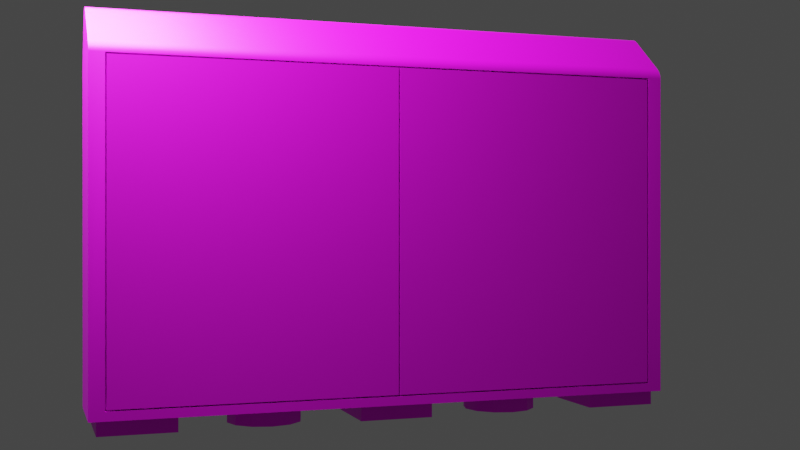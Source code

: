 # Source: door_controller.blend  (saved by Blender 3.5.10; exported with 4.5.12 LTS)
import bpy
from mathutils import Matrix  # noqa: F401  (used for matrix-valued properties, if any)

bpy.ops.wm.read_factory_settings(use_empty=True)
scene = bpy.context.scene
scene.name = 'Scene'

# ---- images (referenced by path relative to the original .blend; pixels are not part of the script)
import os
ASSET_DIR = os.environ.get("B2B_ASSET_DIR", "")  # directory of the original .blend (textures are referenced by path, not embedded)
HERE = os.path.dirname(os.path.abspath(__file__))  # packed textures are extracted next to this script under _unpacked/

def load_image(name, relpath, width, height, colorspace="sRGB"):
    """Load a texture the original file referenced (path relative to the .blend, or extracted next to this script)."""
    p = next((c for c in (os.path.join(HERE, relpath), os.path.join(ASSET_DIR, relpath)) if relpath and os.path.exists(c)), "")
    if p:
        img = bpy.data.images.load(p, check_existing=True)
        img.name = name
    else:  # same state as the original file: an image datablock whose file is absent (Cycles renders it pink)
        img = bpy.data.images.new(name, width, height)
        img.source = "FILE"
        img.filepath = "//" + (relpath or name)
    img.colorspace_settings.name = colorspace
    return img
img_door_psd = load_image('door.psd', 'door.psd', 1024, 1024, 'sRGB')

# ---- materials (node trees are filled in below, after node groups)
mat_material = bpy.data.materials.new('Material')

# ---- node groups
ng_auto_smooth = bpy.data.node_groups.new('Auto Smooth', 'GeometryNodeTree')
_s = ng_auto_smooth.interface.new_socket(name='Geometry', in_out='OUTPUT', socket_type='NodeSocketGeometry')
_s = ng_auto_smooth.interface.new_socket(name='Geometry', in_out='INPUT', socket_type='NodeSocketGeometry')
_s = ng_auto_smooth.interface.new_socket(name='Angle', in_out='INPUT', socket_type='NodeSocketFloat')
_s.subtype = 'ANGLE'
_s.min_value = 0.0
_s.max_value = 3.142
ng_auto_smooth.is_modifier = True
_N = ng_auto_smooth.nodes; _L = ng_auto_smooth.links
n0 = _N.new('NodeGroupOutput'); n0.name = 'Group Output'; n0.location = (480, -100)
n1 = _N.new('NodeGroupInput'); n1.name = 'Group Input'; n1.location = (-420, -300)
n2 = _N.new('NodeGroupInput'); n2.name = 'Group Input.001'; n2.location = (-60, -100)
n3 = _N.new('GeometryNodeSetShadeSmooth'); n3.name = 'Set Shade Smooth'; n3.location = (120, -100)
n3.domain = 'EDGE'
n4 = _N.new('GeometryNodeSetShadeSmooth'); n4.name = 'Set Shade Smooth.001'; n4.location = (300, -100)
n5 = _N.new('GeometryNodeInputMeshEdgeAngle'); n5.name = 'Edge Angle'; n5.location = (-420, -220)
n6 = _N.new('GeometryNodeInputEdgeSmooth'); n6.name = 'Is Edge Smooth'; n6.location = (-60, -160)
n7 = _N.new('GeometryNodeInputShadeSmooth'); n7.name = 'Is Face Smooth'; n7.location = (-240, -340)
n8 = _N.new('FunctionNodeBooleanMath'); n8.name = 'Boolean Math'; n8.location = (-60, -220)
n9 = _N.new('FunctionNodeCompare'); n9.name = 'Compare'; n9.location = (-240, -180)
n9.operation = 'LESS_EQUAL'
_L.new(n5.outputs[0], n9.inputs[0])
_L.new(n4.outputs[0], n0.inputs[0])
_L.new(n1.outputs[1], n9.inputs[1])
_L.new(n9.outputs[0], n8.inputs[0])
_L.new(n7.outputs[0], n8.inputs[1])
_L.new(n2.outputs[0], n3.inputs[0])
_L.new(n6.outputs[0], n3.inputs[1])
_L.new(n3.outputs[0], n4.inputs[0])
_L.new(n8.outputs[0], n3.inputs[2])
n0.is_active_output = True

# ---- material node trees
mat_material.use_nodes = True; mat_material.node_tree.nodes.clear()
_N = mat_material.node_tree.nodes; _L = mat_material.node_tree.links
n0 = _N.new('ShaderNodeBsdfPrincipled'); n0.name = 'Principled BSDF'; n0.location = (10, 300)
n0.distribution = 'GGX'
n0.subsurface_method = 'RANDOM_WALK_SKIN'
n0.inputs[1].default_value = 0.3
n0.inputs[3].default_value = 1.45
n0.inputs[27].default_value = (0.0, 0.0, 0.0, 1.0)
n0.inputs[28].default_value = 1.0
n1 = _N.new('ShaderNodeOutputMaterial'); n1.name = 'Material Output'; n1.location = (300, 300)
n2 = _N.new('ShaderNodeTexImage'); n2.name = 'Image Texture'; n2.location = (-280, 280)
n2.image = img_door_psd
_L.new(n0.outputs[0], n1.inputs[0])
_L.new(n2.outputs[0], n0.inputs[0])
n1.is_active_output = True

# ---- world
world_world = bpy.data.worlds.new('World'); scene.world = world_world
world_world.use_nodes = True; world_world.node_tree.nodes.clear()
_N = world_world.node_tree.nodes; _L = world_world.node_tree.links
n0 = _N.new('ShaderNodeOutputWorld'); n0.name = 'World Output'; n0.location = (300, 300)
n1 = _N.new('ShaderNodeBackground'); n1.name = 'Background'; n1.location = (10, 300)
n1.inputs[0].default_value = (0.05088, 0.05088, 0.05088, 1.0)
_L.new(n1.outputs[0], n0.inputs[0])
n0.is_active_output = True
world_world.color = (0.05088, 0.05088, 0.05088)
world_world.use_sun_shadow = False
world_world.sun_shadow_jitter_overblur = 0.0

# ---- cameras
cam_camera = bpy.data.cameras.new('Camera')

# ---- lights
light_area = bpy.data.lights.new('Area', 'AREA')
light_area.transmission_factor = 0.0
light_area.energy = 157.1
light_area.shadow_maximum_resolution = 0.006
light_area.use_absolute_resolution = True
light_area.size = 1.0
light_area.size_y = 2.0

# ---- meshes
me_cube_007 = bpy.data.meshes.new('Cube.007')
me_cube_007.from_pydata([(-0.125, -0.125, 0.0), (-0.125, -0.125, 0.05), (-0.125, 0.125, 0.0), (-0.125, 0.125, 0.05), (0.125, -0.125, 0.0), (0.125, -0.125, 0.05), (0.125, 0.125, 0.0), (0.125, 0.125, 0.05)], [], [(0, 1, 3, 2), (2, 3, 7, 6), (6, 7, 5, 4), (4, 5, 1, 0), (2, 6, 4, 0)])
me_cube_007.polygons.foreach_set('use_smooth', [True] * 5)
_uv = me_cube_007.uv_layers.new(name='UVMap')
_uv.uv.foreach_set('vector', [0.873, 0.6155, 0.873, 0.6198, 0.8675, 0.6198, 0.8675, 0.6155, 0.8723, 0.617, 0.8723, 0.6224, 0.8655, 0.6224, 0.8655, 0.617, 0.8713, 0.6153, 0.8713, 0.6217, 0.8633, 0.6217, 0.8633, 0.6153, 0.8726, 0.6136, 0.8726, 0.6202, 0.8643, 0.6202, 0.8643, 0.6136, 0.8641, 0.6113, 0.8708, 0.6113, 0.8708, 0.6219, 0.8641, 0.6219])
me_cube_007.materials.append(mat_material)
me_cube_007.update()
me_cube_008 = bpy.data.meshes.new('Cube.008')
me_cube_008.from_pydata([(-0.125, -0.125, 0.0), (-0.125, -0.125, 0.05), (-0.125, 0.125, 0.0), (-0.125, 0.125, 0.05), (0.125, -0.125, 0.0), (0.125, -0.125, 0.05), (0.125, 0.125, 0.0), (0.125, 0.125, 0.05)], [], [(0, 1, 3, 2), (2, 3, 7, 6), (6, 7, 5, 4), (4, 5, 1, 0), (2, 6, 4, 0)])
me_cube_008.polygons.foreach_set('use_smooth', [True] * 5)
_uv = me_cube_008.uv_layers.new(name='UVMap')
_uv.uv.foreach_set('vector', [0.8687, 0.6152, 0.8687, 0.6208, 0.8616, 0.6208, 0.8616, 0.6152, 0.8723, 0.6138, 0.8723, 0.6185, 0.8664, 0.6185, 0.8664, 0.6138, 0.8704, 0.6159, 0.8704, 0.621, 0.864, 0.621, 0.864, 0.6159, 0.8729, 0.6134, 0.8729, 0.6194, 0.8655, 0.6194, 0.8655, 0.6134, 0.8641, 0.6113, 0.8708, 0.6113, 0.8708, 0.6219, 0.8641, 0.6219])
me_cube_008.materials.append(mat_material)
me_cube_008.update()
me_cube_010 = bpy.data.meshes.new('Cube.010')
me_cube_010.from_pydata([(-1.49e-08, -0.125, 0.0), (-0.125, 0.0, 0.0), (-0.0625, -0.1083, 0.0), (-0.1083, -0.0625, 0.0), (-0.125, 0.0, 0.05), (-1.49e-08, -0.125, 0.05), (-0.1083, -0.0625, 0.05), (-0.0625, -0.1083, 0.05), (-1.49e-08, 0.125, 0.0), (-0.1083, 0.0625, 0.0), (-0.0625, 0.1083, 0.0), (-1.49e-08, 0.125, 0.05), (-0.0625, 0.1083, 0.05), (-0.1083, 0.0625, 0.05), (0.125, 0.0, 0.0), (0.1083, -0.0625, 0.0), (0.0625, -0.1083, 0.0), (0.125, 0.0, 0.05), (0.0625, -0.1083, 0.05), (0.1083, -0.0625, 0.05), (0.0625, 0.1083, 0.0), (0.1083, 0.0625, 0.0), (0.1083, 0.0625, 0.05), (0.0625, 0.1083, 0.05)], [], [(0, 5, 7, 2), (2, 7, 6, 3), (3, 6, 4, 1), (11, 8, 10, 12), (12, 10, 9, 13), (13, 9, 1, 4), (17, 14, 21, 22), (22, 21, 20, 23), (23, 20, 8, 11), (5, 0, 16, 18), (18, 16, 15, 19), (19, 15, 14, 17), (1, 9, 10, 8, 20, 21, 14, 15, 16, 0, 2, 3)])
me_cube_010.polygons.foreach_set('use_smooth', [True] * 13)
_uv = me_cube_010.uv_layers.new(name='UVMap')
_uv.uv.foreach_set('vector', [0.8455, 0.6204, 0.8572, 0.6204, 0.8572, 0.6215, 0.8455, 0.6215, 0.8455, 0.6127, 0.8572, 0.6127, 0.8572, 0.6132, 0.8455, 0.6132, 0.8455, 0.6132, 0.8572, 0.6132, 0.8572, 0.6138, 0.8455, 0.6138, 0.8572, 0.616, 0.8455, 0.616, 0.8455, 0.6155, 0.8572, 0.6155, 0.8572, 0.6155, 0.8455, 0.6155, 0.8455, 0.6143, 0.8572, 0.6143, 0.8572, 0.6143, 0.8455, 0.6143, 0.8455, 0.6138, 0.8572, 0.6138, 0.8572, 0.6182, 0.8455, 0.6182, 0.8455, 0.6177, 0.8572, 0.6177, 0.8572, 0.6177, 0.8455, 0.6177, 0.8455, 0.6166, 0.8572, 0.6166, 0.8572, 0.6166, 0.8455, 0.6166, 0.8455, 0.616, 0.8572, 0.616, 0.8572, 0.6204, 0.8455, 0.6204, 0.8455, 0.6199, 0.8572, 0.6199, 0.8572, 0.6199, 0.8455, 0.6199, 0.8455, 0.6188, 0.8572, 0.6188, 0.8572, 0.6188, 0.8455, 0.6188, 0.8455, 0.6182, 0.8572, 0.6182, 0.8454, 0.6171, 0.8462, 0.6149, 0.8484, 0.6133, 0.8513, 0.6127, 0.8543, 0.6133, 0.8564, 0.6149, 0.8572, 0.6171, 0.8564, 0.6193, 0.8543, 0.6209, 0.8513, 0.6215, 0.8484, 0.6209, 0.8462, 0.6193])
me_cube_010.materials.append(mat_material)
me_cube_010.update()
me_cube_011 = bpy.data.meshes.new('Cube.011')
me_cube_011.from_pydata([(-0.125, -0.125, 0.0), (-0.125, -0.125, 0.05), (-0.125, 0.125, 0.0), (-0.125, 0.125, 0.05), (0.125, -0.125, 0.0), (0.125, -0.125, 0.05), (0.125, 0.125, 0.0), (0.125, 0.125, 0.05)], [], [(0, 1, 3, 2), (2, 3, 7, 6), (6, 7, 5, 4), (4, 5, 1, 0), (2, 6, 4, 0)])
me_cube_011.polygons.foreach_set('use_smooth', [True] * 5)
_uv = me_cube_011.uv_layers.new(name='UVMap')
_uv.uv.foreach_set('vector', [0.8728, 0.6153, 0.8728, 0.6215, 0.865, 0.6215, 0.865, 0.6153, 0.8727, 0.6162, 0.8727, 0.6211, 0.8666, 0.6211, 0.8666, 0.6162, 0.868, 0.6145, 0.868, 0.619, 0.8623, 0.619, 0.8623, 0.6145, 0.8682, 0.6172, 0.8682, 0.6225, 0.8616, 0.6225, 0.8616, 0.6172, 0.8641, 0.6113, 0.8708, 0.6113, 0.8708, 0.6219, 0.8641, 0.6219])
me_cube_011.materials.append(mat_material)
me_cube_011.update()
me_cube_003 = bpy.data.meshes.new('Cube.003')
me_cube_003.from_pydata([(-0.3, 0.0, 0.0), (-0.07, 0.78, 0.03), (-0.07, 0.78, 1.18), (-0.07, 0.82, 0.03), (-0.07, 0.82, 1.18), (-0.04, 0.78, 1.11), (-0.04, 0.82, 1.11), (-0.27, 0.04, 0.03), (-0.02, 0.78, 0.05), (-0.27, 0.04, 1.18), (-0.02, 0.78, 1.11), (-0.3, -3.032e-14, 1.1), (-0.02, 0.82, 0.05), (-0.02, 0.82, 1.11), (-0.27, 1.56, 0.03), (-0.27, 1.56, 1.18), (-0.3, 1.6, 0.0), (-0.3, 1.6, 1.1), (0.0, 0.0, 0.0), (0.0, 1.6, 0.0), (-0.2, 0.0, 1.3), (-0.2, 1.6, 1.3), (-0.1659, 1.6, 1.288), (-0.1931, 1.6, 1.299), (-0.1856, 1.6, 1.298), (-0.178, 1.6, 1.295), (-0.1713, 1.6, 1.292), (-0.1659, 0.0, 1.288), (-0.1713, 0.0, 1.292), (-0.178, 0.0, 1.295), (-0.1856, 0.0, 1.298), (-0.1931, 0.0, 1.299), (-0.2285, 1.6, 1.281), (-0.2249, 1.6, 1.287), (-0.2197, 1.6, 1.292), (-0.2134, 1.6, 1.296), (-0.2066, 1.6, 1.299), (-0.2285, 0.0, 1.281), (-0.2066, 0.0, 1.299), (-0.2134, 0.0, 1.296), (-0.2197, 0.0, 1.292), (-0.2249, 0.0, 1.287), (-0.01874, 0.0, 1.166), (-0.001427, 0.0, 1.139), (-0.005489, 0.0, 1.149), (-0.01157, 0.0, 1.158), (-0.01874, 1.6, 1.166), (-0.01157, 1.6, 1.158), (-0.005489, 1.6, 1.149), (-0.001427, 1.6, 1.139), (-0.2915, 1.6, 1.139), (-0.2994, 1.6, 1.109), (-0.2975, 1.6, 1.12), (-0.2947, 1.6, 1.13), (-0.2915, 0.0, 1.139), (-0.2947, -6.923e-15, 1.13), (-0.2975, -2.664e-14, 1.12), (-0.2994, -5.614e-14, 1.109), (7.315e-09, 0.04, 1.13), (7.315e-09, 1.56, 1.13), (2.032e-10, 0.04, 0.03), (2.032e-10, 1.56, 0.03), (-0.04, 0.04, 0.03), (-0.04, 0.04, 1.18), (-0.04, 1.56, 0.03), (-0.04, 1.56, 1.18), (-0.02, 0.04, 0.03), (-0.02, 0.04, 1.13), (-0.02, 1.56, 0.03), (-0.02, 1.56, 1.13), (-0.04, 0.06, 0.05), (-0.04, 0.06, 1.11), (-0.04, 1.54, 0.05), (-0.04, 1.54, 1.11), (-0.02, 1.54, 0.05), (-0.02, 1.54, 1.11), (-0.02, 0.06, 0.05), (-0.02, 0.06, 1.11), (-0.04, 0.78, 0.05), (-0.04, 0.82, 0.05), (-0.04, 0.78, 1.11), (-0.04, 0.78, 1.18), (-0.04, 0.82, 1.18), (-0.04, 0.82, 0.05), (-0.04, 0.78, 0.03), (-0.04, 0.82, 0.03), (-0.04, 0.78, 0.05), (-0.04, 0.78, 0.05), (-0.04, 0.82, 1.11), (-0.04, 0.82, 0.05), (-0.04, 0.78, 0.05), (-0.04, 0.82, 0.05), (0.0, 0.0, 1.13), (0.0, 1.6, 1.13)], [(87, 90), (79, 89)], [(0, 11, 17, 16), (61, 19, 93, 59), (18, 60, 58, 92), (16, 19, 18, 0), (50, 54, 37, 32), (21, 20, 31, 23), (23, 31, 30, 24), (24, 30, 29, 25), (25, 29, 28, 26), (26, 28, 27, 22), (32, 37, 41, 33), (33, 41, 40, 34), (34, 40, 39, 35), (35, 39, 38, 36), (36, 38, 20, 21), (46, 42, 45, 47), (47, 45, 44, 48), (48, 44, 43, 49), (19, 61, 60, 18), (17, 11, 57, 51), (51, 57, 56, 52), (52, 56, 55, 53), (53, 55, 54, 50), (62, 84, 1, 7), (59, 69, 68, 61), (67, 58, 60, 66), (66, 60, 61, 68), (5, 71, 63, 81, 80), (82, 65, 73, 6), (72, 64, 62, 70, 78, 86, 84, 85, 83), (77, 71, 5, 10), (69, 75, 74, 68), (59, 58, 67, 69), (73, 72, 74, 75), (76, 70, 71, 77), (65, 64, 72, 73), (67, 77, 10, 13, 75, 69), (7, 14, 15, 9), (63, 9, 2, 81), (0, 18, 92, 43, 44, 45, 42, 27, 28, 29, 30, 31, 20, 38, 39, 40, 41, 37, 54, 55, 56, 57, 11), (48, 49, 93, 19, 16, 17, 51, 52, 53, 50, 32, 33, 34, 35, 36, 21, 23, 24, 25, 26, 22, 46, 47), (15, 14, 64, 65), (63, 62, 7, 9), (81, 2, 80), (78, 86, 87), (12, 13, 10, 8), (1, 84, 90), (63, 71, 70, 62), (73, 75, 13, 88, 6), (67, 66, 76, 77), (66, 68, 74, 76), (91, 89, 12, 74, 72, 83), (70, 76, 8, 78), (1, 2, 4, 3), (85, 3, 91), (3, 14, 7, 1), (64, 14, 3, 85), (88, 4, 82), (15, 4, 2, 9), (65, 82, 4, 15), (10, 80, 90, 8), (2, 1, 90, 80), (13, 12, 91, 88), (4, 88, 91, 3), (22, 27, 42, 46), (49, 43, 92, 58, 59, 93)])
me_cube_003.polygons.foreach_set('use_smooth', [True] * 66)
_uv = me_cube_003.uv_layers.new(name='UVMap')
_uv.uv.foreach_set('vector', [0.847, 0.5997, 0.8556, 0.5997, 0.8556, 0.6079, 0.847, 0.6079, 0.8557, 0.5997, 0.8556, 0.5997, 0.8451, 0.6013, 0.8557, 0.608, 0.8556, 0.6079, 0.8471, 0.6079, 0.8556, 0.5997, 0.8557, 0.6006, 0.8471, 0.5997, 0.8556, 0.5997, 0.8556, 0.6079, 0.8471, 0.6079, 0.0001215, 0.5004, 0.9999, 0.5004, 0.9999, 0.5973, 0.0001216, 0.5973, 0.8556, 0.5997, 0.8556, 0.6079, 0.8539, 0.6079, 0.8539, 0.5997, 0.8539, 0.5997, 0.8539, 0.6079, 0.8521, 0.6079, 0.8521, 0.5997, 0.8521, 0.5997, 0.8521, 0.6079, 0.8496, 0.6079, 0.8496, 0.5997, 0.8496, 0.5997, 0.8496, 0.6079, 0.8483, 0.6079, 0.8483, 0.5997, 0.8483, 0.5997, 0.8483, 0.6079, 0.8471, 0.6079, 0.8471, 0.5997, 0.8471, 0.6079, 0.8471, 0.5997, 0.848, 0.5997, 0.8481, 0.6079, 0.8481, 0.6079, 0.848, 0.5997, 0.849, 0.5997, 0.8491, 0.6079, 0.8491, 0.6079, 0.849, 0.5997, 0.8519, 0.5997, 0.8517, 0.6079, 0.8517, 0.6079, 0.8519, 0.5997, 0.8538, 0.5997, 0.8537, 0.6079, 0.8537, 0.6079, 0.8538, 0.5997, 0.8556, 0.5997, 0.8556, 0.6079, 0.8556, 0.5997, 0.8556, 0.6079, 0.8553, 0.6079, 0.8553, 0.5997, 0.8553, 0.5997, 0.8553, 0.6079, 0.8549, 0.6079, 0.8549, 0.5997, 0.8549, 0.5997, 0.8549, 0.6079, 0.8531, 0.6079, 0.8531, 0.5997, 0.8556, 0.5997, 0.8471, 0.5997, 0.8471, 0.6079, 0.8556, 0.6079, 0.8471, 0.6079, 0.8471, 0.5997, 0.85, 0.5997, 0.85, 0.6079, 0.85, 0.6079, 0.85, 0.5997, 0.8535, 0.5997, 0.8534, 0.6079, 0.8534, 0.6079, 0.8535, 0.5997, 0.8547, 0.5997, 0.8546, 0.6079, 0.8546, 0.6079, 0.8547, 0.5997, 0.8556, 0.5997, 0.8556, 0.6079, 0.8556, 0.6079, 0.8494, 0.6027, 0.8569, 0.6015, 0.847, 0.6079, 0.8557, 0.608, 0.8471, 0.608, 0.8471, 0.5997, 0.8557, 0.5997, 0.847, 0.5997, 0.8556, 0.5997, 0.8556, 0.608, 0.847, 0.608, 0.8556, 0.6079, 0.8471, 0.6079, 0.8471, 0.5997, 0.8556, 0.5997, 0.8467, 0.6025, 0.8555, 0.5998, 0.8557, 0.6079, 0.8556, 0.6079, 0.8467, 0.6025, 0.8556, 0.6079, 0.8556, 0.6079, 0.8555, 0.6078, 0.8477, 0.6016, 0.8535, 0.6035, 0.8535, 0.6035, 0.8535, 0.6035, 0.8535, 0.6035, 0.8535, 0.6035, 0.8535, 0.6035, 0.8535, 0.6035, 0.8535, 0.6035, 0.8535, 0.6035, 0.8555, 0.6078, 0.8546, 0.6013, 0.8516, 0.606, 0.8497, 0.6002, 0.8557, 0.5997, 0.8555, 0.5998, 0.847, 0.6079, 0.8471, 0.5997, 0.8555, 0.6, 0.8555, 0.6077, 0.8557, 0.6079, 0.8557, 0.5997, 0.8556, 0.5997, 0.847, 0.5997, 0.847, 0.6079, 0.8556, 0.6079, 0.847, 0.5997, 0.847, 0.6079, 0.8556, 0.6079, 0.8556, 0.5997, 0.8556, 0.6079, 0.8557, 0.6027, 0.847, 0.5997, 0.8555, 0.6078, 0.8557, 0.6079, 0.8555, 0.6078, 0.8506, 0.6069, 0.8447, 0.6016, 0.8555, 0.5998, 0.8557, 0.5997, 0.847, 0.5997, 0.847, 0.6079, 0.8556, 0.6079, 0.8556, 0.5997, 0.8557, 0.6079, 0.847, 0.5997, 0.8545, 0.6065, 0.8556, 0.6079, 0.8471, 0.6079, 0.8556, 0.6079, 0.8557, 0.6006, 0.8557, 0.6005, 0.8549, 0.6079, 0.8553, 0.6079, 0.8556, 0.6079, 0.8556, 0.6066, 0.8483, 0.6079, 0.8496, 0.6079, 0.8521, 0.6079, 0.8539, 0.6079, 0.8556, 0.6079, 0.8538, 0.5997, 0.8519, 0.5997, 0.849, 0.5997, 0.848, 0.5997, 0.8471, 0.5997, 0.9999, 0.5004, 0.8547, 0.5997, 0.8535, 0.5997, 0.85, 0.5997, 0.8471, 0.5997, 0.8549, 0.5997, 0.845, 0.6013, 0.8451, 0.6013, 0.8556, 0.5997, 0.847, 0.6079, 0.8471, 0.6079, 0.85, 0.6079, 0.8534, 0.6079, 0.8546, 0.6079, 0.8506, 0.6013, 0.8471, 0.6079, 0.8481, 0.6079, 0.8491, 0.6079, 0.8517, 0.6079, 0.8537, 0.6079, 0.8556, 0.5997, 0.8539, 0.5997, 0.8521, 0.5997, 0.8496, 0.5997, 0.8483, 0.5997, 0.8471, 0.6079, 0.8556, 0.5997, 0.8553, 0.5997, 0.8556, 0.6079, 0.847, 0.6079, 0.8557, 0.6027, 0.8556, 0.6079, 0.8557, 0.6079, 0.8556, 0.6079, 0.847, 0.6079, 0.8556, 0.5997, 0.8557, 0.6065, 0.8545, 0.6065, 0.8496, 0.6035, 0.375, 0.0, 0.375, 0.0, 0.375, 0.0, 0.8484, 0.6019, 0.8547, 0.6019, 0.8547, 0.6081, 0.8484, 0.6081, 0.8514, 0.6048, 0.8527, 0.6048, 0.8508, 0.601, 0.8557, 0.6079, 0.8555, 0.5998, 0.847, 0.6079, 0.8556, 0.6079, 0.8556, 0.5997, 0.8555, 0.5998, 0.8539, 0.607, 0.8486, 0.6006, 0.8486, 0.6006, 0.8557, 0.6079, 0.847, 0.608, 0.847, 0.5997, 0.8555, 0.6078, 0.847, 0.608, 0.8471, 0.5997, 0.847, 0.6079, 0.847, 0.5997, 0.8496, 0.6035, 0.8496, 0.6035, 0.8496, 0.6035, 0.8496, 0.6035, 0.8496, 0.6035, 0.8496, 0.6035, 0.8516, 0.6064, 0.847, 0.5997, 0.8516, 0.6064, 0.8516, 0.6064, 0.85, 0.6019, 0.8512, 0.6019, 0.8512, 0.6032, 0.85, 0.6032, 0.8511, 0.6055, 0.8511, 0.6042, 0.8493, 0.603, 0.8517, 0.6034, 0.847, 0.6079, 0.847, 0.5997, 0.8559, 0.6051, 0.8557, 0.6027, 0.847, 0.6079, 0.8517, 0.6034, 0.8478, 0.6015, 0.8472, 0.6045, 0.8545, 0.6064, 0.8557, 0.6064, 0.8556, 0.6079, 0.852, 0.6037, 0.8537, 0.603, 0.847, 0.5997, 0.8556, 0.6079, 0.8556, 0.6079, 0.8545, 0.6064, 0.8556, 0.6079, 0.8547, 0.6081, 0.8503, 0.6023, 0.8503, 0.6023, 0.8484, 0.6081, 0.8545, 0.6065, 0.8514, 0.6048, 0.8503, 0.6023, 0.8496, 0.6035, 0.8547, 0.6019, 0.8484, 0.6019, 0.8503, 0.6023, 0.8486, 0.6006, 0.8545, 0.6064, 0.8472, 0.6045, 0.8503, 0.6023, 0.8511, 0.6042, 0.8471, 0.6079, 0.8556, 0.6066, 0.8556, 0.6079, 0.8556, 0.5997, 0.8531, 0.5997, 0.8531, 0.6079, 0.8557, 0.6006, 0.8556, 0.5997, 0.8555, 0.6, 0.8451, 0.6013])
me_cube_003.materials.append(mat_material)
me_cube_003.update()
me_cube_013 = bpy.data.meshes.new('Cube.013')
me_cube_013.from_pydata([(-0.02, -1.49, 0.0), (-0.02, -1.49, 1.04), (-0.02, 0.0, 0.0), (-0.02, 0.0, 1.04), (0.0, -1.49, 0.0), (0.0, -1.49, 1.04), (0.0, 0.0, 0.0), (0.0, 0.0, 1.04), (0.0, -1.253, 0.9971), (0.0, -1.253, 0.9684), (0.0, -1.205, 0.9684), (0.0, -1.205, 0.9971), (0.0, -0.2371, 0.9971), (0.0, -0.2371, 0.9684), (0.0, -0.2846, 0.9684), (0.0, -0.2846, 0.9971)], [], [(0, 1, 3, 2), (2, 3, 7, 6), (4, 5, 1, 0), (2, 6, 4, 0), (7, 3, 1, 5), (11, 8, 9, 10), (13, 12, 15, 14), (6, 14, 10, 4), (8, 11, 5), (11, 10, 14, 15), (7, 5, 11, 15), (15, 12, 7), (6, 7, 12, 13), (13, 14, 6), (9, 4, 10), (4, 9, 8, 5)])
me_cube_013.polygons.foreach_set('use_smooth', [True] * 16)
_uv = me_cube_013.uv_layers.new(name='UVMap')
_uv.uv.foreach_set('vector', [0.847, 0.5997, 0.8556, 0.5997, 0.8556, 0.6079, 0.847, 0.6079, 0.8471, 0.5997, 0.8556, 0.5997, 0.8556, 0.6079, 0.8471, 0.6079, 0.8471, 0.5997, 0.8557, 0.5997, 0.8557, 0.6079, 0.8471, 0.6079, 0.8471, 0.5997, 0.8557, 0.5997, 0.8557, 0.6079, 0.8471, 0.6079, 0.847, 0.5997, 0.8556, 0.5997, 0.8556, 0.6079, 0.847, 0.6079, 0.8739, 0.7981, 0.7519, 0.7981, 0.7519, 0.6761, 0.8739, 0.6761, 0.8739, 0.6761, 0.8739, 0.7981, 0.7519, 0.7981, 0.7519, 0.6761, 0.8471, 0.6079, 0.8497, 0.6022, 0.8476, 0.6037, 0.8557, 0.6079, 0.8527, 0.6032, 0.8515, 0.6063, 0.8486, 0.5997, 0.8531, 0.6032, 0.8476, 0.6037, 0.8493, 0.607, 0.8489, 0.607, 0.847, 0.5997, 0.8486, 0.5997, 0.85, 0.6079, 0.8489, 0.607, 0.8489, 0.607, 0.8489, 0.6073, 0.847, 0.5997, 0.8471, 0.6079, 0.847, 0.5997, 0.8489, 0.6073, 0.8493, 0.6073, 0.8493, 0.6073, 0.8492, 0.6042, 0.8471, 0.6079, 0.8546, 0.6027, 0.8471, 0.5997, 0.8476, 0.6037, 0.8471, 0.5997, 0.8546, 0.6027, 0.8512, 0.6085, 0.8486, 0.5997])
me_cube_013.materials.append(mat_material)
me_cube_013.update()
me_cube_001 = bpy.data.meshes.new('Cube.001')
me_cube_001.from_pydata([(-0.02, 0.0, 0.0), (-0.02, 0.0, 1.04), (-0.02, 1.49, 0.0), (-0.02, 1.49, 1.04), (0.0, 0.0, 0.0), (0.0, 0.0, 1.04), (0.0, 1.49, 0.0), (0.0, 1.49, 1.04), (0.0, 0.2371, 0.9971), (0.0, 0.2371, 0.9684), (0.0, 0.2846, 0.9684), (0.0, 0.2846, 0.9971), (0.0, 1.253, 0.9971), (0.0, 1.253, 0.9684), (0.0, 1.205, 0.9684), (0.0, 1.205, 0.9971)], [], [(0, 1, 3, 2), (2, 3, 7, 6), (4, 5, 1, 0), (2, 6, 4, 0), (7, 3, 1, 5), (11, 8, 9, 10), (13, 12, 15, 14), (6, 14, 10, 4), (8, 11, 5), (11, 10, 14, 15), (7, 5, 11, 15), (15, 12, 7), (6, 7, 12, 13), (13, 14, 6), (9, 4, 10), (4, 9, 8, 5)])
me_cube_001.polygons.foreach_set('use_smooth', [True] * 16)
_uv = me_cube_001.uv_layers.new(name='UVMap')
_uv.uv.foreach_set('vector', [0.847, 0.5997, 0.8556, 0.5997, 0.8556, 0.6079, 0.847, 0.6079, 0.8471, 0.5997, 0.8556, 0.5997, 0.8556, 0.6079, 0.8471, 0.6079, 0.8471, 0.5997, 0.8557, 0.5997, 0.8557, 0.6079, 0.8471, 0.6079, 0.8471, 0.5997, 0.8557, 0.5997, 0.8557, 0.6079, 0.8471, 0.6079, 0.847, 0.5997, 0.8556, 0.5997, 0.8556, 0.6079, 0.847, 0.6079, 0.8739, 0.7981, 0.7519, 0.7981, 0.7519, 0.6761, 0.8739, 0.6761, 0.8739, 0.6761, 0.8739, 0.7981, 0.7519, 0.7981, 0.7519, 0.6761, 0.8471, 0.6079, 0.8497, 0.6022, 0.8476, 0.6037, 0.8557, 0.6079, 0.8527, 0.6032, 0.8515, 0.6063, 0.8486, 0.5997, 0.8531, 0.6032, 0.8476, 0.6037, 0.8493, 0.607, 0.8489, 0.607, 0.847, 0.5997, 0.8486, 0.5997, 0.85, 0.6079, 0.8489, 0.607, 0.8489, 0.607, 0.8489, 0.6073, 0.847, 0.5997, 0.8471, 0.6079, 0.847, 0.5997, 0.8489, 0.6073, 0.8493, 0.6073, 0.8493, 0.6073, 0.8492, 0.6042, 0.8471, 0.6079, 0.8546, 0.6027, 0.8471, 0.5997, 0.8476, 0.6037, 0.8471, 0.5997, 0.8546, 0.6027, 0.8512, 0.6085, 0.8486, 0.5997])
me_cube_001.materials.append(mat_material)
me_cube_001.update()
me_cube_005 = bpy.data.meshes.new('Cube.005')
me_cube_005.from_pydata([(-1.49e-08, -0.125, 0.0), (-0.125, 0.0, 0.0), (-0.0625, -0.1083, 0.0), (-0.1083, -0.0625, 0.0), (-0.125, 0.0, 0.05), (-1.49e-08, -0.125, 0.05), (-0.1083, -0.0625, 0.05), (-0.0625, -0.1083, 0.05), (-1.49e-08, 0.125, 0.0), (-0.1083, 0.0625, 0.0), (-0.0625, 0.1083, 0.0), (-1.49e-08, 0.125, 0.05), (-0.0625, 0.1083, 0.05), (-0.1083, 0.0625, 0.05), (0.125, 0.0, 0.0), (0.1083, -0.0625, 0.0), (0.0625, -0.1083, 0.0), (0.125, 0.0, 0.05), (0.0625, -0.1083, 0.05), (0.1083, -0.0625, 0.05), (0.0625, 0.1083, 0.0), (0.1083, 0.0625, 0.0), (0.1083, 0.0625, 0.05), (0.0625, 0.1083, 0.05)], [], [(0, 5, 7, 2), (2, 7, 6, 3), (3, 6, 4, 1), (11, 8, 10, 12), (12, 10, 9, 13), (13, 9, 1, 4), (17, 14, 21, 22), (22, 21, 20, 23), (23, 20, 8, 11), (5, 0, 16, 18), (18, 16, 15, 19), (19, 15, 14, 17), (1, 9, 10, 8, 20, 21, 14, 15, 16, 0, 2, 3)])
me_cube_005.polygons.foreach_set('use_smooth', [True] * 13)
_uv = me_cube_005.uv_layers.new(name='UVMap')
_uv.uv.foreach_set('vector', [0.8455, 0.6204, 0.8572, 0.6204, 0.8572, 0.6215, 0.8455, 0.6215, 0.8455, 0.6127, 0.8572, 0.6127, 0.8572, 0.6132, 0.8455, 0.6132, 0.8455, 0.6132, 0.8572, 0.6132, 0.8572, 0.6138, 0.8455, 0.6138, 0.8572, 0.616, 0.8455, 0.616, 0.8455, 0.6155, 0.8572, 0.6155, 0.8572, 0.6155, 0.8455, 0.6155, 0.8455, 0.6143, 0.8572, 0.6143, 0.8572, 0.6143, 0.8455, 0.6143, 0.8455, 0.6138, 0.8572, 0.6138, 0.8572, 0.6182, 0.8455, 0.6182, 0.8455, 0.6177, 0.8572, 0.6177, 0.8572, 0.6177, 0.8455, 0.6177, 0.8455, 0.6166, 0.8572, 0.6166, 0.8572, 0.6166, 0.8455, 0.6166, 0.8455, 0.616, 0.8572, 0.616, 0.8572, 0.6204, 0.8455, 0.6204, 0.8455, 0.6199, 0.8572, 0.6199, 0.8572, 0.6199, 0.8455, 0.6199, 0.8455, 0.6188, 0.8572, 0.6188, 0.8572, 0.6188, 0.8455, 0.6188, 0.8455, 0.6182, 0.8572, 0.6182, 0.8454, 0.6171, 0.8462, 0.6149, 0.8484, 0.6133, 0.8513, 0.6127, 0.8543, 0.6133, 0.8564, 0.6149, 0.8572, 0.6171, 0.8564, 0.6193, 0.8543, 0.6209, 0.8513, 0.6215, 0.8484, 0.6209, 0.8462, 0.6193])
me_cube_005.materials.append(mat_material)
me_cube_005.update()

# ---- objects
ob_base_1 = bpy.data.objects.new('base_1', me_cube_007)
ob_base_2 = bpy.data.objects.new('base_2', me_cube_008)
ob_pipe_2 = bpy.data.objects.new('pipe_2', me_cube_010)
ob_base_3 = bpy.data.objects.new('base_3', me_cube_011)
ob_body = bpy.data.objects.new('body', me_cube_003)
ob_maintenance_panel_right = bpy.data.objects.new('maintenance_panel_right', me_cube_013)
ob_maintenance_panel_left = bpy.data.objects.new('maintenance_panel_left', me_cube_001)
ob_pipe_1 = bpy.data.objects.new('pipe_1', me_cube_005)
ob_area = bpy.data.objects.new('Area', light_area)
ob_camera = bpy.data.objects.new('Camera', cam_camera)

# ---- transforms, parenting, visibility, modifiers, constraints
ob_base_1.location = (-0.15, 0.15, 0.0)
_m = ob_base_1.modifiers.new('Auto Smooth', 'NODES')
_m.node_group = ng_auto_smooth
_gi = [s.identifier for s in ng_auto_smooth.interface.items_tree if s.item_type == 'SOCKET' and s.in_out == 'INPUT']
_m[_gi[1]] = 0.5236  # Angle
ob_base_2.location = (-0.15, 1.0, 0.0)
_m = ob_base_2.modifiers.new('Auto Smooth', 'NODES')
_m.node_group = ng_auto_smooth
_gi = [s.identifier for s in ng_auto_smooth.interface.items_tree if s.item_type == 'SOCKET' and s.in_out == 'INPUT']
_m[_gi[1]] = 0.5236  # Angle
ob_pipe_2.location = (-0.15, 1.425, 0.0)
_m = ob_pipe_2.modifiers.new('Auto Smooth', 'NODES')
_m.node_group = ng_auto_smooth
_gi = [s.identifier for s in ng_auto_smooth.interface.items_tree if s.item_type == 'SOCKET' and s.in_out == 'INPUT']
_m[_gi[1]] = 0.5236  # Angle
ob_base_3.location = (-0.15, 1.85, 0.0)
_m = ob_base_3.modifiers.new('Auto Smooth', 'NODES')
_m.node_group = ng_auto_smooth
_gi = [s.identifier for s in ng_auto_smooth.interface.items_tree if s.item_type == 'SOCKET' and s.in_out == 'INPUT']
_m[_gi[1]] = 0.5236  # Angle
ob_body.location = (0.0, 0.0, 0.05)
ob_body.scale = (1.0, 1.25, 1.0)
_m = ob_body.modifiers.new('Auto Smooth', 'NODES')
_m.node_group = ng_auto_smooth
_gi = [s.identifier for s in ng_auto_smooth.interface.items_tree if s.item_type == 'SOCKET' and s.in_out == 'INPUT']
_m[_gi[1]] = 0.5236  # Angle
ob_maintenance_panel_right.location = (0.0, 1.945, 0.085)
ob_maintenance_panel_right.scale = (1.0, 0.6326, 1.048)
_m = ob_maintenance_panel_right.modifiers.new('Auto Smooth', 'NODES')
_m.node_group = ng_auto_smooth
_gi = [s.identifier for s in ng_auto_smooth.interface.items_tree if s.item_type == 'SOCKET' and s.in_out == 'INPUT']
_m[_gi[1]] = 0.5236  # Angle
ob_maintenance_panel_left.location = (0.0, 0.055, 0.085)
ob_maintenance_panel_left.scale = (1.0, 0.6326, 1.048)
_m = ob_maintenance_panel_left.modifiers.new('Auto Smooth', 'NODES')
_m.node_group = ng_auto_smooth
_gi = [s.identifier for s in ng_auto_smooth.interface.items_tree if s.item_type == 'SOCKET' and s.in_out == 'INPUT']
_m[_gi[1]] = 0.5236  # Angle
ob_pipe_1.location = (-0.15, 0.575, 0.0)
_m = ob_pipe_1.modifiers.new('Auto Smooth', 'NODES')
_m.node_group = ng_auto_smooth
_gi = [s.identifier for s in ng_auto_smooth.interface.items_tree if s.item_type == 'SOCKET' and s.in_out == 'INPUT']
_m[_gi[1]] = 0.5236  # Angle
ob_area.location = (0.0, 0.0, 2.0)
ob_area.rotation_euler = (0.7854, 0.0, 0.0)
ob_camera.location = (3.5, -0.2, 0.65)
ob_camera.rotation_euler = (1.571, 0.0, 1.24)

# ---- collection membership
scene.collection.objects.link(ob_base_1)
scene.collection.objects.link(ob_base_2)
scene.collection.objects.link(ob_pipe_2)
scene.collection.objects.link(ob_base_3)
scene.collection.objects.link(ob_body)
scene.collection.objects.link(ob_maintenance_panel_right)
scene.collection.objects.link(ob_maintenance_panel_left)
scene.collection.objects.link(ob_pipe_1)
scene.collection.objects.link(ob_area)
scene.collection.objects.link(ob_camera)

# ---- scene / render settings (as saved in the file)
scene.camera = ob_camera
scene.frame_start = 1; scene.frame_end = 250; scene.frame_set(83)
scene.render.engine = 'CYCLES'
scene.render.film_transparent = True
scene.cycles.sampling_pattern = 'TABULATED_SOBOL'
scene.cycles.use_light_tree = False
scene.view_settings.view_transform = 'Filmic'
bpy.context.view_layer.update()
